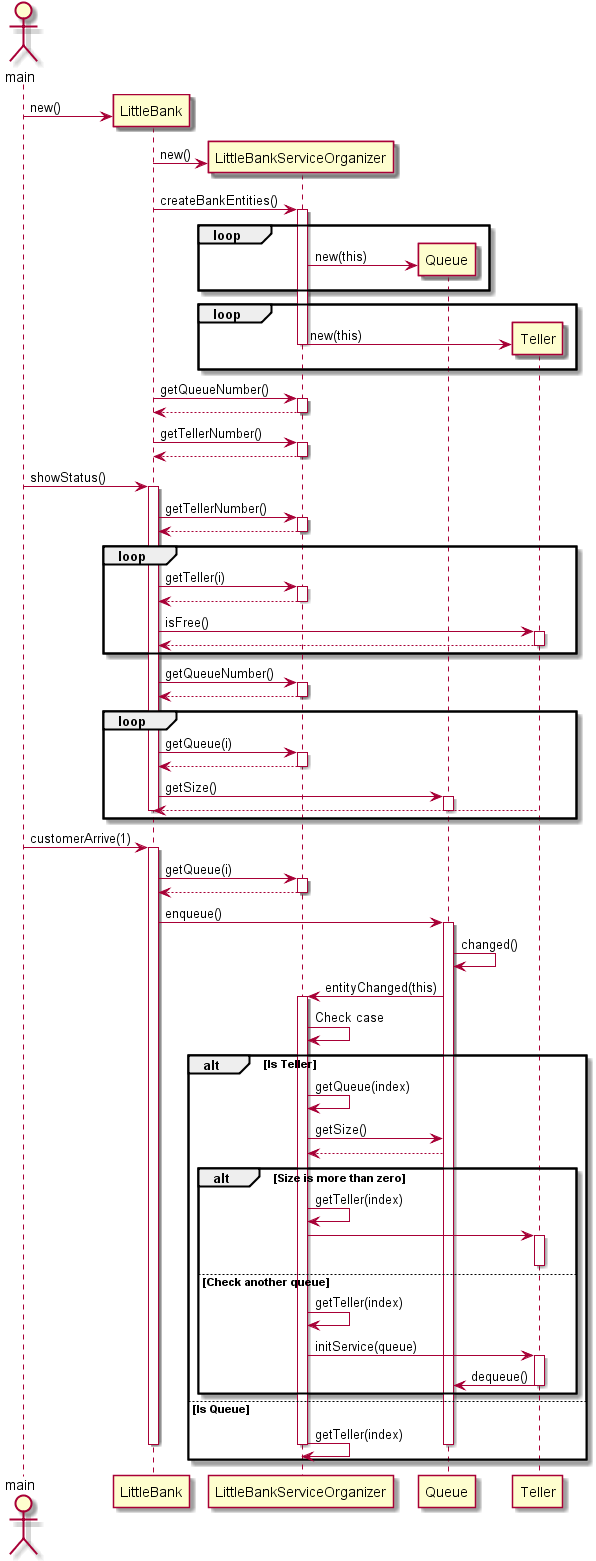

The diagram above was rendered by PlantUML. Its source (embedded in the PNG):
@startuml

actor main

create LittleBank
main -> LittleBank : new()

create LittleBankServiceOrganizer

LittleBank -> LittleBankServiceOrganizer : new()

LittleBank -> LittleBankServiceOrganizer : createBankEntities()

activate LittleBankServiceOrganizer

loop

    create Queue
    LittleBankServiceOrganizer -> Queue : new(this)

end

loop

    create Teller
    LittleBankServiceOrganizer -> Teller : new(this)

end

deactivate LittleBankServiceOrganizer

LittleBank -> LittleBankServiceOrganizer : getQueueNumber()

activate LittleBankServiceOrganizer

LittleBank <-- LittleBankServiceOrganizer

deactivate LittleBankServiceOrganizer

LittleBank -> LittleBankServiceOrganizer : getTellerNumber()

activate LittleBankServiceOrganizer

LittleBank <-- LittleBankServiceOrganizer

deactivate LittleBankServiceOrganizer

main -> LittleBank : showStatus()

activate LittleBank

    LittleBank -> LittleBankServiceOrganizer : getTellerNumber()

    activate LittleBankServiceOrganizer

    LittleBank <-- LittleBankServiceOrganizer

    deactivate LittleBankServiceOrganizer

    loop

        LittleBank -> LittleBankServiceOrganizer : getTeller(i)
        activate LittleBankServiceOrganizer

        LittleBank <-- LittleBankServiceOrganizer

        deactivate LittleBankServiceOrganizer

        LittleBank -> Teller : isFree()
        activate Teller

        LittleBank <-- Teller

        deactivate Teller

    end

    LittleBank -> LittleBankServiceOrganizer : getQueueNumber()

    activate LittleBankServiceOrganizer

    LittleBank <-- LittleBankServiceOrganizer

    deactivate LittleBankServiceOrganizer

    loop

        LittleBank -> LittleBankServiceOrganizer : getQueue(i)
        activate LittleBankServiceOrganizer

        LittleBank <-- LittleBankServiceOrganizer

        deactivate LittleBankServiceOrganizer

        LittleBank -> Queue : getSize()
        activate Queue

        LittleBank <-- Teller

        deactivate Queue

    end

deactivate LittleBank

main -> LittleBank : customerArrive(1)

activate LittleBank

    LittleBank -> LittleBankServiceOrganizer : getQueue(i)
    activate LittleBankServiceOrganizer

    LittleBank <-- LittleBankServiceOrganizer

    deactivate LittleBankServiceOrganizer

    LittleBank -> Queue : enqueue()
    activate Queue

    Queue -> Queue : changed()

    Queue -> LittleBankServiceOrganizer : entityChanged(this)

    activate LittleBankServiceOrganizer

        LittleBankServiceOrganizer -> LittleBankServiceOrganizer: Check case

        alt Is Teller

            LittleBankServiceOrganizer -> LittleBankServiceOrganizer : getQueue(index)

            LittleBankServiceOrganizer -> Queue : getSize()
            LittleBankServiceOrganizer <-- Queue

            alt Size is more than zero

            LittleBankServiceOrganizer -> LittleBankServiceOrganizer : getTeller(index)
            LittleBankServiceOrganizer -> Teller :

            activate Teller

            deactivate Teller

            else Check another queue

            LittleBankServiceOrganizer -> LittleBankServiceOrganizer : getTeller(index)
            LittleBankServiceOrganizer -> Teller : initService(queue) 
            activate Teller
            
            Teller -> Queue : dequeue()

            deactivate Teller

            end

        else Is Queue

            LittleBankServiceOrganizer -> LittleBankServiceOrganizer : getTeller(index)


        end

    deactivate LittleBankServiceOrganizer

    deactivate Queue

deactivate LittleBank

@enduml